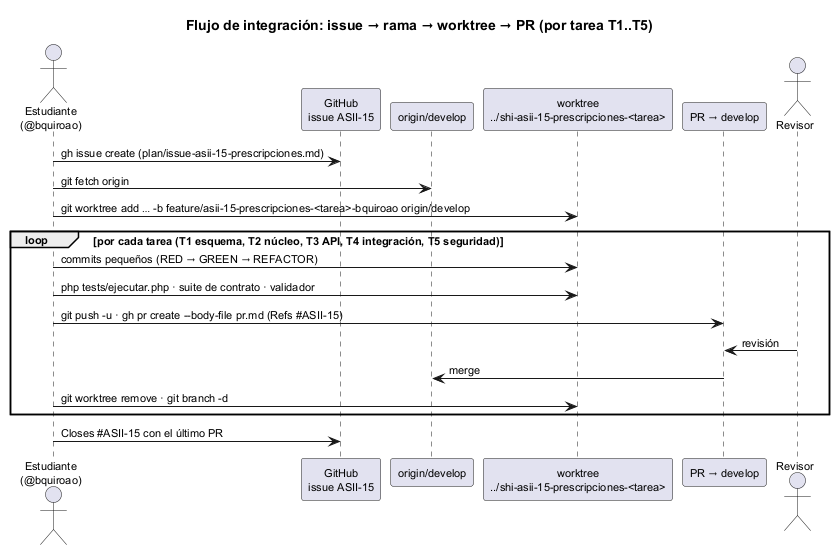

The diagram above was rendered by PlantUML. Its source (embedded in the PNG):
@startuml semana-05-flujo-issue-pr
title Flujo de integración: issue → rama → worktree → PR (por tarea T1..T5)
skinparam defaultFontSize 11
skinparam sequenceMessageAlign left

actor "Estudiante\n(@bquiroao)" as Est
participant "GitHub\nissue ASII-15" as Issue
participant "origin/develop" as Dev
participant "worktree\n../shi-asii-15-prescripciones-<tarea>" as WT
participant "PR → develop" as PR
actor "Revisor" as Rev

Est -> Issue : gh issue create (plan/issue-asii-15-prescripciones.md)
Est -> Dev : git fetch origin
Est -> WT : git worktree add … -b feature/asii-15-prescripciones-<tarea>-bquiroao origin/develop
loop por cada tarea (T1 esquema, T2 núcleo, T3 API, T4 integración, T5 seguridad)
  Est -> WT : commits pequeños (RED → GREEN → REFACTOR)
  Est -> WT : php tests/ejecutar.php · suite de contrato · validador
  Est -> PR : git push -u · gh pr create --body-file pr.md (Refs #ASII-15)
  Rev -> PR : revisión
  PR -> Dev : merge
  Est -> WT : git worktree remove · git branch -d
end
Est -> Issue : Closes #ASII-15 con el último PR
@enduml